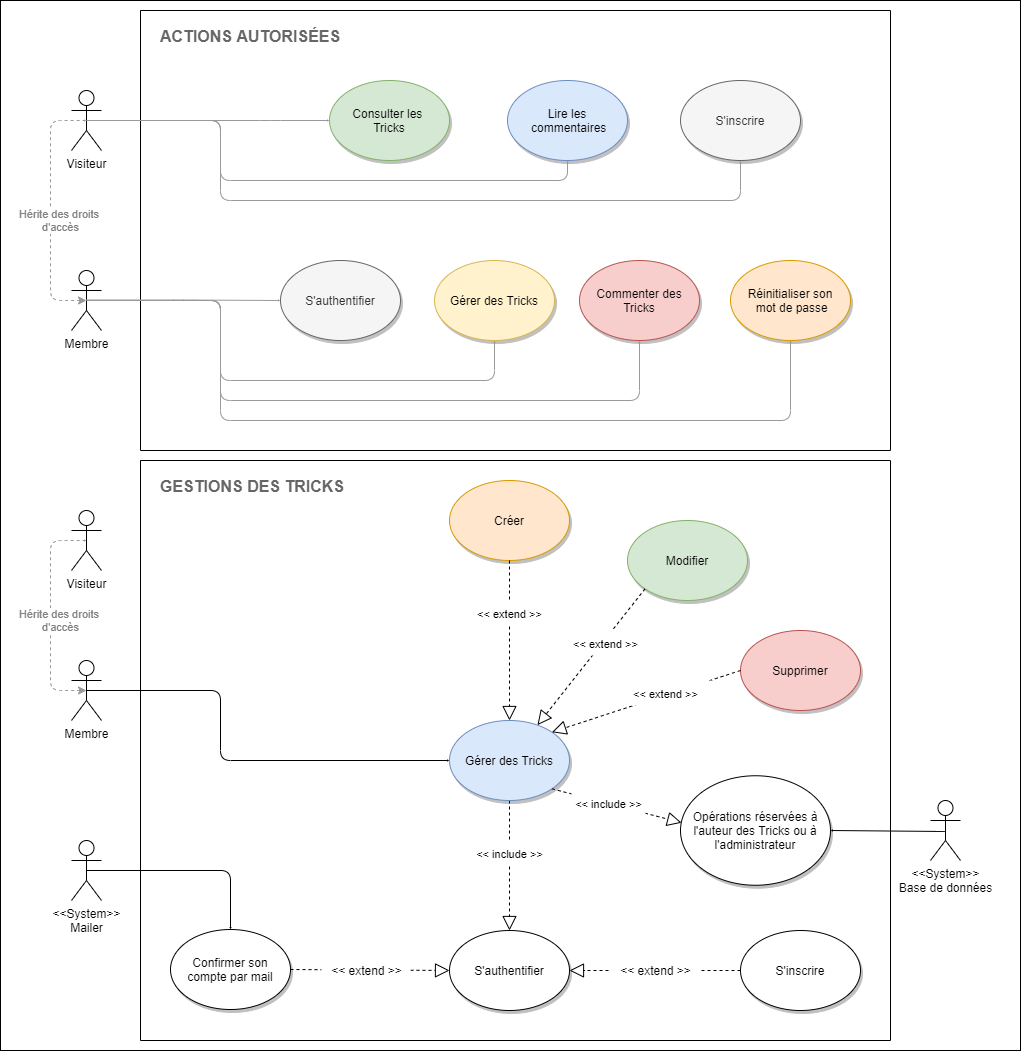

The diagram above was exported from draw.io. Its source (the exported page's mxGraphModel, read from the mxfile embedded in the PNG):
<mxGraphModel dx="1088" dy="1762" grid="1" gridSize="10" guides="1" tooltips="1" connect="1" arrows="1" fold="1" page="1" pageScale="1" pageWidth="827" pageHeight="1169" math="0" shadow="0">
  <root>
    <mxCell id="0" />
    <mxCell id="1" parent="0" />
    <mxCell id="WG0vmA7GrmN-rocCWLWq-1" value="" style="rounded=0;whiteSpace=wrap;html=1;fillColor=none;" parent="1" vertex="1">
      <mxGeometry x="200" y="-630" width="1020" height="1050" as="geometry" />
    </mxCell>
    <mxCell id="WG0vmA7GrmN-rocCWLWq-2" value="" style="shape=folder;fontStyle=1;spacingTop=10;tabWidth=40;tabHeight=0;tabPosition=left;html=1;" parent="1" vertex="1">
      <mxGeometry x="340" y="-170" width="750" height="580" as="geometry" />
    </mxCell>
    <mxCell id="WG0vmA7GrmN-rocCWLWq-3" style="edgeStyle=orthogonalEdgeStyle;rounded=1;orthogonalLoop=1;jettySize=auto;html=1;exitX=0.5;exitY=0.5;exitDx=0;exitDy=0;exitPerimeter=0;shadow=0;endSize=0;startSize=0;" parent="1" source="WG0vmA7GrmN-rocCWLWq-4" target="WG0vmA7GrmN-rocCWLWq-8" edge="1">
      <mxGeometry relative="1" as="geometry">
        <Array as="points">
          <mxPoint x="420" y="60" />
          <mxPoint x="420" y="130" />
        </Array>
      </mxGeometry>
    </mxCell>
    <mxCell id="WG0vmA7GrmN-rocCWLWq-4" value="Membre" style="shape=umlActor;verticalLabelPosition=bottom;verticalAlign=top;html=1;" parent="1" vertex="1">
      <mxGeometry x="271" y="30" width="30" height="60" as="geometry" />
    </mxCell>
    <mxCell id="WG0vmA7GrmN-rocCWLWq-5" value="Créer" style="ellipse;whiteSpace=wrap;html=1;fillColor=#ffe6cc;strokeColor=#d79b00;shadow=1;" parent="1" vertex="1">
      <mxGeometry x="649" y="-150" width="120" height="80" as="geometry" />
    </mxCell>
    <mxCell id="WG0vmA7GrmN-rocCWLWq-6" value="" style="endArrow=block;dashed=1;endFill=0;endSize=12;html=1;exitX=0.5;exitY=1;exitDx=0;exitDy=0;" parent="1" source="WG0vmA7GrmN-rocCWLWq-8" target="WG0vmA7GrmN-rocCWLWq-9" edge="1">
      <mxGeometry width="160" relative="1" as="geometry">
        <mxPoint x="620" y="90" as="sourcePoint" />
        <mxPoint x="710" y="90" as="targetPoint" />
      </mxGeometry>
    </mxCell>
    <mxCell id="WG0vmA7GrmN-rocCWLWq-7" value="&lt;div&gt;&lt;font style=&quot;font-size: 16px&quot; color=&quot;#666666&quot;&gt;&lt;b&gt;GESTIONS DES TRICKS&lt;/b&gt;&lt;/font&gt;&lt;/div&gt;" style="text;html=1;align=left;" parent="1" vertex="1">
      <mxGeometry x="358.2" y="-160" width="185.8" height="30" as="geometry" />
    </mxCell>
    <mxCell id="WG0vmA7GrmN-rocCWLWq-8" value="Gérer des Tricks" style="ellipse;whiteSpace=wrap;html=1;fillColor=#dae8fc;strokeColor=#6c8ebf;shadow=1;" parent="1" vertex="1">
      <mxGeometry x="649" y="90" width="120" height="80" as="geometry" />
    </mxCell>
    <mxCell id="WG0vmA7GrmN-rocCWLWq-9" value="S'authentifier" style="ellipse;whiteSpace=wrap;html=1;shadow=1;" parent="1" vertex="1">
      <mxGeometry x="649" y="300" width="120" height="80" as="geometry" />
    </mxCell>
    <mxCell id="WG0vmA7GrmN-rocCWLWq-10" value="Modifier" style="ellipse;whiteSpace=wrap;html=1;shadow=1;fillColor=#d5e8d4;strokeColor=#82b366;" parent="1" vertex="1">
      <mxGeometry x="827" y="-110" width="120" height="80" as="geometry" />
    </mxCell>
    <mxCell id="WG0vmA7GrmN-rocCWLWq-11" value="Supprimer" style="ellipse;whiteSpace=wrap;html=1;shadow=1;fillColor=#f8cecc;strokeColor=#b85450;" parent="1" vertex="1">
      <mxGeometry x="940" width="120" height="80" as="geometry" />
    </mxCell>
    <mxCell id="WG0vmA7GrmN-rocCWLWq-12" value="" style="endArrow=block;dashed=1;endFill=0;endSize=12;html=1;exitX=0;exitY=0.5;exitDx=0;exitDy=0;entryX=1;entryY=0;entryDx=0;entryDy=0;" parent="1" source="WG0vmA7GrmN-rocCWLWq-11" target="WG0vmA7GrmN-rocCWLWq-8" edge="1">
      <mxGeometry width="160" relative="1" as="geometry">
        <mxPoint x="957.5735931288073" y="291.7157287525383" as="sourcePoint" />
        <mxPoint x="779" y="140" as="targetPoint" />
        <Array as="points" />
      </mxGeometry>
    </mxCell>
    <mxCell id="WG0vmA7GrmN-rocCWLWq-13" value="" style="endArrow=block;dashed=1;endFill=0;endSize=12;html=1;exitX=0;exitY=1;exitDx=0;exitDy=0;" parent="1" source="WG0vmA7GrmN-rocCWLWq-10" target="WG0vmA7GrmN-rocCWLWq-8" edge="1">
      <mxGeometry width="160" relative="1" as="geometry">
        <mxPoint x="709" y="90" as="sourcePoint" />
        <mxPoint x="761.4264068711927" y="111.71572875253787" as="targetPoint" />
        <Array as="points" />
      </mxGeometry>
    </mxCell>
    <mxCell id="WG0vmA7GrmN-rocCWLWq-14" value="" style="endArrow=block;dashed=1;endFill=0;endSize=12;html=1;exitX=0.5;exitY=1;exitDx=0;exitDy=0;entryX=0.5;entryY=0;entryDx=0;entryDy=0;" parent="1" source="WG0vmA7GrmN-rocCWLWq-5" target="WG0vmA7GrmN-rocCWLWq-8" edge="1">
      <mxGeometry width="160" relative="1" as="geometry">
        <mxPoint x="837.5735931288073" y="3.2842712474616746" as="sourcePoint" />
        <mxPoint x="709" y="-70" as="targetPoint" />
        <Array as="points" />
      </mxGeometry>
    </mxCell>
    <mxCell id="WG0vmA7GrmN-rocCWLWq-15" value="&lt;font style=&quot;font-size: 11px&quot;&gt;&amp;lt;&amp;lt; extend &amp;gt;&amp;gt;&lt;/font&gt;" style="text;html=1;align=center;fillColor=#ffffff;" parent="1" vertex="1">
      <mxGeometry x="820" y="50" width="90" height="25" as="geometry" />
    </mxCell>
    <mxCell id="WG0vmA7GrmN-rocCWLWq-16" value="&lt;font style=&quot;font-size: 11px&quot;&gt;&amp;lt;&amp;lt; extend &amp;gt;&amp;gt;&lt;/font&gt;" style="text;html=1;align=center;fillColor=#ffffff;" parent="1" vertex="1">
      <mxGeometry x="760" width="90" height="25" as="geometry" />
    </mxCell>
    <mxCell id="WG0vmA7GrmN-rocCWLWq-17" value="&lt;font style=&quot;font-size: 11px&quot;&gt;&amp;lt;&amp;lt; extend &amp;gt;&amp;gt;&lt;/font&gt;" style="text;html=1;align=center;fillColor=#ffffff;" parent="1" vertex="1">
      <mxGeometry x="664" y="-30" width="90" height="25" as="geometry" />
    </mxCell>
    <mxCell id="WG0vmA7GrmN-rocCWLWq-18" value="S'inscrire" style="ellipse;whiteSpace=wrap;html=1;shadow=1;" parent="1" vertex="1">
      <mxGeometry x="940" y="300" width="120" height="80" as="geometry" />
    </mxCell>
    <mxCell id="WG0vmA7GrmN-rocCWLWq-19" value="" style="endArrow=block;dashed=1;endFill=0;endSize=12;html=1;entryX=1;entryY=0.5;entryDx=0;entryDy=0;exitX=0;exitY=0.5;exitDx=0;exitDy=0;" parent="1" source="WG0vmA7GrmN-rocCWLWq-18" target="WG0vmA7GrmN-rocCWLWq-9" edge="1">
      <mxGeometry width="160" relative="1" as="geometry">
        <mxPoint x="719" y="310" as="sourcePoint" />
        <mxPoint x="719" y="180" as="targetPoint" />
      </mxGeometry>
    </mxCell>
    <mxCell id="WG0vmA7GrmN-rocCWLWq-20" value="&amp;lt;&amp;lt; extend &amp;gt;&amp;gt;" style="text;html=1;align=center;fillColor=#ffffff;" parent="1" vertex="1">
      <mxGeometry x="810" y="326.5" width="89" height="25" as="geometry" />
    </mxCell>
    <mxCell id="WG0vmA7GrmN-rocCWLWq-21" value="&lt;font style=&quot;font-size: 11px&quot;&gt;&amp;lt;&amp;lt; include &amp;gt;&amp;gt;&lt;/font&gt;" style="text;html=1;align=center;fillColor=#ffffff;" parent="1" vertex="1">
      <mxGeometry x="664" y="210" width="90" height="25" as="geometry" />
    </mxCell>
    <mxCell id="yUi-xcZ-TGcRGuBILxH9-1" value="&amp;lt;&amp;lt;System&amp;gt;&amp;gt;&lt;br&gt;Mailer" style="shape=umlActor;verticalLabelPosition=bottom;verticalAlign=top;html=1;" parent="1" vertex="1">
      <mxGeometry x="271" y="210" width="30" height="60" as="geometry" />
    </mxCell>
    <mxCell id="yUi-xcZ-TGcRGuBILxH9-2" value="Confirmer son compte par mail" style="ellipse;whiteSpace=wrap;html=1;shadow=1;" parent="1" vertex="1">
      <mxGeometry x="370" y="299" width="120" height="80" as="geometry" />
    </mxCell>
    <mxCell id="yUi-xcZ-TGcRGuBILxH9-3" style="edgeStyle=orthogonalEdgeStyle;rounded=1;orthogonalLoop=1;jettySize=auto;html=1;exitX=0.5;exitY=0.5;exitDx=0;exitDy=0;exitPerimeter=0;shadow=0;entryX=0.5;entryY=0;entryDx=0;entryDy=0;endSize=0;startSize=0;" parent="1" target="yUi-xcZ-TGcRGuBILxH9-2" edge="1">
      <mxGeometry relative="1" as="geometry">
        <Array as="points">
          <mxPoint x="430" y="240" />
        </Array>
        <mxPoint x="286" y="240" as="sourcePoint" />
        <mxPoint x="649" y="310" as="targetPoint" />
      </mxGeometry>
    </mxCell>
    <mxCell id="yUi-xcZ-TGcRGuBILxH9-4" value="" style="endArrow=block;dashed=1;endFill=0;endSize=12;html=1;entryX=0;entryY=0.5;entryDx=0;entryDy=0;exitX=1;exitY=0.5;exitDx=0;exitDy=0;" parent="1" source="yUi-xcZ-TGcRGuBILxH9-2" target="WG0vmA7GrmN-rocCWLWq-9" edge="1">
      <mxGeometry width="160" relative="1" as="geometry">
        <mxPoint x="631" y="390" as="sourcePoint" />
        <mxPoint x="460" y="390" as="targetPoint" />
      </mxGeometry>
    </mxCell>
    <mxCell id="yUi-xcZ-TGcRGuBILxH9-5" value="&amp;lt;&amp;lt; extend &amp;gt;&amp;gt;" style="text;html=1;align=center;fillColor=#ffffff;" parent="1" vertex="1">
      <mxGeometry x="521" y="326.5" width="89" height="25" as="geometry" />
    </mxCell>
    <mxCell id="yUi-xcZ-TGcRGuBILxH9-6" value="&amp;lt;&amp;lt;System&amp;gt;&amp;gt;&lt;br&gt;Base de données" style="shape=umlActor;verticalLabelPosition=bottom;verticalAlign=top;html=1;" parent="1" vertex="1">
      <mxGeometry x="1130" y="170" width="30" height="60" as="geometry" />
    </mxCell>
    <mxCell id="yUi-xcZ-TGcRGuBILxH9-7" value="Opérations réservées à l'auteur des Tricks ou à l'administrateur" style="ellipse;whiteSpace=wrap;html=1;shadow=1;" parent="1" vertex="1">
      <mxGeometry x="880" y="145.25" width="150" height="109.5" as="geometry" />
    </mxCell>
    <mxCell id="yUi-xcZ-TGcRGuBILxH9-8" value="" style="endArrow=block;dashed=1;endFill=0;endSize=12;html=1;exitX=1;exitY=1;exitDx=0;exitDy=0;entryX=0.007;entryY=0.429;entryDx=0;entryDy=0;entryPerimeter=0;" parent="1" source="WG0vmA7GrmN-rocCWLWq-8" target="yUi-xcZ-TGcRGuBILxH9-7" edge="1">
      <mxGeometry width="160" relative="1" as="geometry">
        <mxPoint x="719" y="180" as="sourcePoint" />
        <mxPoint x="719" y="310" as="targetPoint" />
      </mxGeometry>
    </mxCell>
    <mxCell id="yUi-xcZ-TGcRGuBILxH9-9" value="&lt;font style=&quot;font-size: 11px&quot;&gt;&amp;lt;&amp;lt; include &amp;gt;&amp;gt;&lt;/font&gt;" style="text;html=1;align=center;fillColor=#ffffff;" parent="1" vertex="1">
      <mxGeometry x="771" y="160" width="74" height="25" as="geometry" />
    </mxCell>
    <mxCell id="yUi-xcZ-TGcRGuBILxH9-10" style="edgeStyle=orthogonalEdgeStyle;rounded=1;orthogonalLoop=1;jettySize=auto;html=1;exitX=0.5;exitY=0.5;exitDx=0;exitDy=0;exitPerimeter=0;shadow=0;entryX=1;entryY=0.5;entryDx=0;entryDy=0;endSize=0;startSize=0;" parent="1" source="yUi-xcZ-TGcRGuBILxH9-6" target="yUi-xcZ-TGcRGuBILxH9-7" edge="1">
      <mxGeometry relative="1" as="geometry">
        <Array as="points">
          <mxPoint x="1145" y="201" />
        </Array>
        <mxPoint x="296" y="70" as="sourcePoint" />
        <mxPoint x="659" y="140" as="targetPoint" />
      </mxGeometry>
    </mxCell>
    <mxCell id="WcFKgHjn8QPr634Qw3ZN-1" value="" style="shape=folder;fontStyle=1;spacingTop=10;tabWidth=40;tabHeight=0;tabPosition=left;html=1;" vertex="1" parent="1">
      <mxGeometry x="340" y="-620" width="750" height="440" as="geometry" />
    </mxCell>
    <mxCell id="WcFKgHjn8QPr634Qw3ZN-3" style="edgeStyle=orthogonalEdgeStyle;rounded=1;orthogonalLoop=1;jettySize=auto;html=1;exitX=0.5;exitY=0.5;exitDx=0;exitDy=0;exitPerimeter=0;shadow=0;entryX=0;entryY=0.5;entryDx=0;entryDy=0;endSize=0;startSize=0;strokeColor=#999999;" edge="1" parent="1" source="WcFKgHjn8QPr634Qw3ZN-4" target="WcFKgHjn8QPr634Qw3ZN-6">
      <mxGeometry relative="1" as="geometry">
        <Array as="points">
          <mxPoint x="470" y="-510" />
          <mxPoint x="470" y="-510" />
        </Array>
        <mxPoint x="649" y="-195" as="targetPoint" />
      </mxGeometry>
    </mxCell>
    <mxCell id="WcFKgHjn8QPr634Qw3ZN-4" value="Visiteur" style="shape=umlActor;verticalLabelPosition=bottom;verticalAlign=top;html=1;" vertex="1" parent="1">
      <mxGeometry x="271" y="-540" width="30" height="60" as="geometry" />
    </mxCell>
    <mxCell id="WcFKgHjn8QPr634Qw3ZN-5" value="&lt;font color=&quot;#808080&quot;&gt;Hérite des droits &lt;br&gt;d'accès&lt;/font&gt;" style="edgeStyle=orthogonalEdgeStyle;rounded=1;orthogonalLoop=1;jettySize=auto;html=1;exitX=0.5;exitY=0.5;exitDx=0;exitDy=0;exitPerimeter=0;shadow=0;entryX=0.5;entryY=0.5;entryDx=0;entryDy=0;entryPerimeter=0;strokeColor=#999999;targetPerimeterSpacing=0;startArrow=classic;startFill=1;endSize=0;startSize=6;dashed=1;" edge="1" parent="1" source="WG0vmA7GrmN-rocCWLWq-4" target="WcFKgHjn8QPr634Qw3ZN-11">
      <mxGeometry x="-0.045" y="-10" relative="1" as="geometry">
        <Array as="points">
          <mxPoint x="250" y="60" />
          <mxPoint x="250" y="-90" />
        </Array>
        <mxPoint x="296" y="70" as="sourcePoint" />
        <mxPoint x="659" y="140" as="targetPoint" />
        <mxPoint as="offset" />
      </mxGeometry>
    </mxCell>
    <mxCell id="WcFKgHjn8QPr634Qw3ZN-6" value="Consulter les &lt;br&gt;Tricks" style="ellipse;whiteSpace=wrap;html=1;fillColor=#d5e8d4;strokeColor=#82b366;shadow=1;" vertex="1" parent="1">
      <mxGeometry x="529" y="-550" width="120" height="80" as="geometry" />
    </mxCell>
    <mxCell id="WcFKgHjn8QPr634Qw3ZN-7" value="Lire les&lt;br&gt;&amp;nbsp;commentaires" style="ellipse;whiteSpace=wrap;html=1;fillColor=#dae8fc;strokeColor=#6c8ebf;shadow=1;" vertex="1" parent="1">
      <mxGeometry x="707" y="-550" width="120" height="80" as="geometry" />
    </mxCell>
    <mxCell id="WcFKgHjn8QPr634Qw3ZN-8" value="S'inscrire" style="ellipse;whiteSpace=wrap;html=1;fillColor=#f5f5f5;strokeColor=#666666;shadow=1;fontColor=#333333;" vertex="1" parent="1">
      <mxGeometry x="880" y="-550" width="120" height="80" as="geometry" />
    </mxCell>
    <mxCell id="WcFKgHjn8QPr634Qw3ZN-9" style="edgeStyle=orthogonalEdgeStyle;rounded=1;orthogonalLoop=1;jettySize=auto;html=1;exitX=0.5;exitY=0.5;exitDx=0;exitDy=0;exitPerimeter=0;shadow=0;entryX=0.5;entryY=1;entryDx=0;entryDy=0;endSize=0;startSize=0;strokeColor=#999999;" edge="1" parent="1" source="WcFKgHjn8QPr634Qw3ZN-4" target="WcFKgHjn8QPr634Qw3ZN-7">
      <mxGeometry relative="1" as="geometry">
        <Array as="points">
          <mxPoint x="420" y="-510" />
          <mxPoint x="420" y="-450" />
          <mxPoint x="767" y="-450" />
        </Array>
        <mxPoint x="620" y="-290" as="targetPoint" />
        <mxPoint x="296" y="-255" as="sourcePoint" />
      </mxGeometry>
    </mxCell>
    <mxCell id="WcFKgHjn8QPr634Qw3ZN-10" style="edgeStyle=orthogonalEdgeStyle;rounded=1;orthogonalLoop=1;jettySize=auto;html=1;exitX=0.5;exitY=0.5;exitDx=0;exitDy=0;exitPerimeter=0;shadow=0;entryX=0.5;entryY=1;entryDx=0;entryDy=0;endSize=0;startSize=0;strokeColor=#999999;" edge="1" parent="1" source="WcFKgHjn8QPr634Qw3ZN-4" target="WcFKgHjn8QPr634Qw3ZN-8">
      <mxGeometry relative="1" as="geometry">
        <Array as="points">
          <mxPoint x="420" y="-510" />
          <mxPoint x="420" y="-430" />
          <mxPoint x="940" y="-430" />
        </Array>
        <mxPoint x="849" y="-250" as="targetPoint" />
        <mxPoint x="296" y="-255" as="sourcePoint" />
      </mxGeometry>
    </mxCell>
    <mxCell id="WcFKgHjn8QPr634Qw3ZN-11" value="Visiteur" style="shape=umlActor;verticalLabelPosition=bottom;verticalAlign=top;html=1;" vertex="1" parent="1">
      <mxGeometry x="271" y="-120" width="30" height="60" as="geometry" />
    </mxCell>
    <mxCell id="WcFKgHjn8QPr634Qw3ZN-13" value="&lt;font color=&quot;#666666&quot;&gt;&lt;span style=&quot;font-size: 16px&quot;&gt;&lt;b&gt;ACTIONS AUTORISÉES&lt;/b&gt;&lt;/span&gt;&lt;/font&gt;" style="text;html=1;align=left;" vertex="1" parent="1">
      <mxGeometry x="358.2" y="-610" width="221.8" height="30" as="geometry" />
    </mxCell>
    <mxCell id="WcFKgHjn8QPr634Qw3ZN-14" value="Membre" style="shape=umlActor;verticalLabelPosition=bottom;verticalAlign=top;html=1;" vertex="1" parent="1">
      <mxGeometry x="271" y="-360" width="30" height="60" as="geometry" />
    </mxCell>
    <mxCell id="WcFKgHjn8QPr634Qw3ZN-16" value="Gérer des Tricks" style="ellipse;whiteSpace=wrap;html=1;fillColor=#fff2cc;strokeColor=#d6b656;shadow=1;" vertex="1" parent="1">
      <mxGeometry x="634" y="-370" width="120" height="80" as="geometry" />
    </mxCell>
    <mxCell id="WcFKgHjn8QPr634Qw3ZN-17" value="Réinitialiser son&lt;br&gt;&amp;nbsp;mot de passe" style="ellipse;whiteSpace=wrap;html=1;fillColor=#ffe6cc;strokeColor=#d79b00;shadow=1;" vertex="1" parent="1">
      <mxGeometry x="930" y="-370" width="120" height="80" as="geometry" />
    </mxCell>
    <mxCell id="WcFKgHjn8QPr634Qw3ZN-18" value="Commenter des Tricks" style="ellipse;whiteSpace=wrap;html=1;fillColor=#f8cecc;strokeColor=#b85450;shadow=1;" vertex="1" parent="1">
      <mxGeometry x="779" y="-370" width="120" height="80" as="geometry" />
    </mxCell>
    <mxCell id="WcFKgHjn8QPr634Qw3ZN-19" style="edgeStyle=orthogonalEdgeStyle;rounded=1;orthogonalLoop=1;jettySize=auto;html=1;exitX=0.5;exitY=0.5;exitDx=0;exitDy=0;exitPerimeter=0;shadow=0;entryX=0;entryY=0.5;entryDx=0;entryDy=0;endSize=0;startSize=0;strokeColor=#999999;" edge="1" parent="1" target="WcFKgHjn8QPr634Qw3ZN-25">
      <mxGeometry relative="1" as="geometry">
        <Array as="points" />
        <mxPoint x="521" y="-330.5" as="targetPoint" />
        <mxPoint x="286" y="-330.5" as="sourcePoint" />
      </mxGeometry>
    </mxCell>
    <mxCell id="WcFKgHjn8QPr634Qw3ZN-20" style="edgeStyle=orthogonalEdgeStyle;rounded=1;orthogonalLoop=1;jettySize=auto;html=1;exitX=0.5;exitY=0.5;exitDx=0;exitDy=0;exitPerimeter=0;shadow=0;entryX=0.5;entryY=1;entryDx=0;entryDy=0;endSize=0;startSize=0;strokeColor=#999999;" edge="1" parent="1" target="WcFKgHjn8QPr634Qw3ZN-18">
      <mxGeometry relative="1" as="geometry">
        <Array as="points">
          <mxPoint x="420" y="-330" />
          <mxPoint x="420" y="-230" />
          <mxPoint x="839" y="-230" />
        </Array>
        <mxPoint x="794" y="-290" as="targetPoint" />
        <mxPoint x="290" y="-330" as="sourcePoint" />
      </mxGeometry>
    </mxCell>
    <mxCell id="WcFKgHjn8QPr634Qw3ZN-21" style="edgeStyle=orthogonalEdgeStyle;rounded=1;orthogonalLoop=1;jettySize=auto;html=1;exitX=0.5;exitY=0.5;exitDx=0;exitDy=0;exitPerimeter=0;shadow=0;endSize=0;startSize=0;strokeColor=#999999;" edge="1" parent="1">
      <mxGeometry relative="1" as="geometry">
        <Array as="points">
          <mxPoint x="420" y="-330" />
          <mxPoint x="420" y="-210" />
          <mxPoint x="990" y="-210" />
        </Array>
        <mxPoint x="990" y="-290" as="targetPoint" />
        <mxPoint x="296" y="-330" as="sourcePoint" />
      </mxGeometry>
    </mxCell>
    <mxCell id="WcFKgHjn8QPr634Qw3ZN-24" value="&lt;font color=&quot;#808080&quot;&gt;Hérite des droits &lt;br&gt;d'accès&lt;/font&gt;" style="edgeStyle=orthogonalEdgeStyle;rounded=1;orthogonalLoop=1;jettySize=auto;html=1;exitX=0.5;exitY=0.5;exitDx=0;exitDy=0;exitPerimeter=0;shadow=0;entryX=0.5;entryY=0.5;entryDx=0;entryDy=0;entryPerimeter=0;strokeColor=#999999;targetPerimeterSpacing=0;startArrow=classic;startFill=1;endSize=0;startSize=6;dashed=1;" edge="1" parent="1" source="WcFKgHjn8QPr634Qw3ZN-14" target="WcFKgHjn8QPr634Qw3ZN-4">
      <mxGeometry x="-0.0794" y="-10" relative="1" as="geometry">
        <Array as="points">
          <mxPoint x="250" y="-330" />
          <mxPoint x="250" y="-510" />
        </Array>
        <mxPoint x="271" y="-290" as="sourcePoint" />
        <mxPoint x="271" y="-440" as="targetPoint" />
        <mxPoint as="offset" />
      </mxGeometry>
    </mxCell>
    <mxCell id="WcFKgHjn8QPr634Qw3ZN-25" value="S'authentifier" style="ellipse;whiteSpace=wrap;html=1;fillColor=#f5f5f5;strokeColor=#666666;shadow=1;fontColor=#333333;" vertex="1" parent="1">
      <mxGeometry x="480" y="-370" width="120" height="80" as="geometry" />
    </mxCell>
    <mxCell id="WcFKgHjn8QPr634Qw3ZN-26" style="edgeStyle=orthogonalEdgeStyle;rounded=1;orthogonalLoop=1;jettySize=auto;html=1;exitX=0.5;exitY=0.5;exitDx=0;exitDy=0;exitPerimeter=0;shadow=0;entryX=0.5;entryY=1;entryDx=0;entryDy=0;endSize=0;startSize=0;strokeColor=#999999;" edge="1" parent="1" source="WcFKgHjn8QPr634Qw3ZN-14" target="WcFKgHjn8QPr634Qw3ZN-16">
      <mxGeometry relative="1" as="geometry">
        <Array as="points">
          <mxPoint x="420" y="-330" />
          <mxPoint x="420" y="-250" />
          <mxPoint x="694" y="-250" />
        </Array>
        <mxPoint x="849" y="-280" as="targetPoint" />
        <mxPoint x="300" y="-320" as="sourcePoint" />
      </mxGeometry>
    </mxCell>
  </root>
</mxGraphModel>